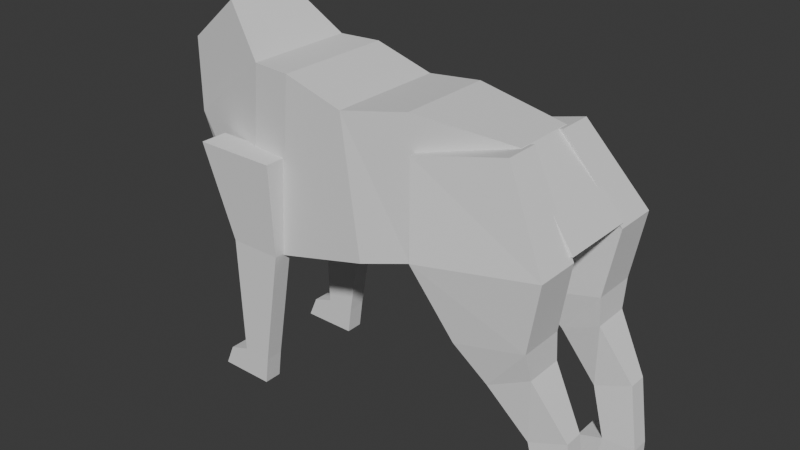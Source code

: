 # Source: Dawg.blend  (saved by Blender 5.0.119; exported with 4.5.12 LTS)
import bpy
from mathutils import Matrix  # noqa: F401  (used for matrix-valued properties, if any)

bpy.ops.wm.read_factory_settings(use_empty=True)
scene = bpy.context.scene
scene.name = 'Scene'

# ---- collections
col_collection = bpy.data.collections.new('Collection'); scene.collection.children.link(col_collection)

# ---- world
world_world = bpy.data.worlds.new('World'); scene.world = world_world
world_world.use_nodes = True; world_world.node_tree.nodes.clear()
_N = world_world.node_tree.nodes; _L = world_world.node_tree.links
n0 = _N.new('ShaderNodeOutputWorld'); n0.name = 'World Output'; n0.location = (200, 100)
n1 = _N.new('ShaderNodeBackground'); n1.name = 'Background'; n1.location = (-200, 100)
n1.inputs[0].default_value = (0.05088, 0.05088, 0.05088, 1.0)
_L.new(n1.outputs[0], n0.inputs[0])
n0.is_active_output = True
world_world.color = (0.05088, 0.05088, 0.05088)
world_world.sun_shadow_jitter_overblur = 0.0

# ---- meshes
me_cube_001 = bpy.data.meshes.new('Cube.001')
me_cube_001.from_pydata([(-0.1659, -0.2146, 0.5312), (-0.1099, -0.2146, 1.176), (-0.1659, 0.2146, 0.5312), (-0.1099, 0.2146, 1.176), (0.1781, -0.2146, 0.6202), (0.108, -0.2146, 1.112), (0.1781, 0.2146, 0.6202), (0.108, 0.2146, 1.112), (0.3458, -0.1743, 0.6622), (0.3357, -0.1743, 1.151), (0.3458, 0.1743, 0.6622), (0.3357, 0.1743, 1.151), (0.8836, -0.1357, 0.8572), (0.6847, -0.1137, 1.116), (0.8836, 0.1357, 0.8572), (0.6847, 0.1137, 1.116), (-0.311, -0.1983, 0.5794), (-0.2592, -0.1983, 1.175), (-0.311, 0.1983, 0.5794), (-0.2592, 0.1983, 1.175), (-0.5156, -0.1187, 0.6461), (-0.6238, -0.1187, 0.9012), (-0.5156, 0.1187, 0.6461), (-0.6238, 0.1187, 0.9012), (-0.4281, -0.1326, 1.332), (-0.4281, 0.1326, 1.332), (-0.6719, -0.07937, 1.149), (-0.6719, 0.07937, 1.149)], [], [(3, 2, 18, 19), (2, 3, 7, 6), (7, 5, 9, 11), (4, 5, 1, 0), (2, 6, 4, 0), (7, 3, 1, 5), (8, 12, 13, 9), (6, 7, 11, 10), (5, 4, 8, 9), (4, 6, 10, 8), (10, 14, 12, 8), (9, 13, 15, 11), (14, 15, 13, 12), (18, 16, 20, 22), (0, 1, 17, 16), (1, 3, 19, 17), (2, 0, 16, 18), (20, 21, 23, 22), (19, 18, 22, 23), (16, 17, 21, 20), (19, 23, 27, 25), (24, 25, 27, 26), (23, 21, 26, 27), (21, 17, 24, 26), (17, 19, 25, 24), (11, 15, 14, 10)])
_uv = me_cube_001.uv_layers.new(name='UVMap')
_uv.uv.foreach_set('vector', [0.625, 0.25, 0.375, 0.25, 0.375, 0.25, 0.625, 0.25, 0.375, 0.25, 0.625, 0.25, 0.625, 0.5, 0.375, 0.5, 0.625, 0.5, 0.625, 0.75, 0.625, 0.75, 0.625, 0.5, 0.375, 0.75, 0.625, 0.75, 0.625, 1.0, 0.375, 1.0, 0.125, 0.5, 0.375, 0.5, 0.375, 0.75, 0.125, 0.75, 0.625, 0.5, 0.875, 0.5, 0.875, 0.75, 0.625, 0.75, 0.375, 0.75, 0.375, 0.75, 0.625, 0.75, 0.625, 0.75, 0.375, 0.5, 0.625, 0.5, 0.625, 0.5, 0.375, 0.5, 0.625, 0.75, 0.375, 0.75, 0.375, 0.75, 0.625, 0.75, 0.375, 0.75, 0.375, 0.5, 0.375, 0.5, 0.375, 0.75, 0.375, 0.5, 0.375, 0.5, 0.375, 0.75, 0.375, 0.75, 0.625, 0.75, 0.625, 0.75, 0.625, 0.5, 0.625, 0.5, 0.375, 0.5, 0.625, 0.5, 0.625, 0.75, 0.375, 0.75, 0.125, 0.5, 0.125, 0.75, 0.125, 0.75, 0.125, 0.5, 0.375, 1.0, 0.625, 1.0, 0.625, 1.0, 0.375, 1.0, 0.875, 0.75, 0.875, 0.5, 0.875, 0.5, 0.875, 0.75, 0.125, 0.5, 0.125, 0.75, 0.125, 0.75, 0.125, 0.5, 0.375, 0.0, 0.625, 0.0, 0.625, 0.25, 0.375, 0.25, 0.625, 0.25, 0.375, 0.25, 0.375, 0.25, 0.625, 0.25, 0.375, 1.0, 0.625, 1.0, 0.625, 1.0, 0.375, 1.0, 0.625, 0.25, 0.625, 0.25, 0.625, 0.25, 0.625, 0.25, 0.875, 0.75, 0.875, 0.5, 0.875, 0.5, 0.875, 0.75, 0.625, 0.25, 0.625, 0.0, 0.625, 0.0, 0.625, 0.25, 0.625, 1.0, 0.625, 1.0, 0.625, 1.0, 0.625, 1.0, 0.875, 0.75, 0.875, 0.5, 0.875, 0.5, 0.875, 0.75, 0.625, 0.5, 0.625, 0.5, 0.375, 0.5, 0.375, 0.5])
me_cube_001.update()
me_cube_004 = bpy.data.meshes.new('Cube.004')
me_cube_004.from_pydata([(0.5946, -0.2805, 0.5341), (0.3588, -0.1945, 1.031), (0.8395, -0.2343, 0.2713), (0.9611, -0.2179, 0.3124), (0.8426, -0.2805, 0.5975), (0.7012, -0.1945, 1.119), (0.8484, -0.253, 0.4994), (0.7071, -0.2631, 0.4284), (0.8859, -0.2343, 0.08749), (0.9942, -0.2179, 0.07984), (0.8725, -0.2343, 0.002749), (0.9942, -0.2179, 0.002749), (0.7987, -0.2343, 0.06033), (0.7987, -0.2343, -0.000683), (0.4406, -0.2959, 0.7474), (0.8846, -0.2875, 0.8384), (0.5946, -0.1196, 0.5341), (0.3588, -0.1196, 1.031), (0.8395, -0.1352, 0.2713), (0.9611, -0.1516, 0.3124), (0.8426, -0.1196, 0.5975), (0.7012, -0.07272, 1.119), (0.8484, -0.1196, 0.4994), (0.7071, -0.1371, 0.4284), (0.8859, -0.1352, 0.08749), (0.9942, -0.1516, 0.07984), (0.8725, -0.1352, 0.002749), (0.9942, -0.1516, 0.002749), (0.7987, -0.1352, 0.06033), (0.7987, -0.1352, -0.000683), (0.4406, -0.1305, 0.7474), (0.8846, -0.1305, 0.8384)], [], [(9, 11, 10, 8), (3, 9, 8, 2), (4, 6, 7, 0), (15, 14, 1, 5), (10, 13, 12, 8), (6, 3, 2, 7), (4, 0, 14, 15), (25, 24, 26, 27), (19, 18, 24, 25), (20, 16, 23, 22), (31, 21, 17, 30), (26, 24, 28, 29), (22, 23, 18, 19), (20, 31, 30, 16), (5, 1, 17, 21), (3, 6, 22, 19), (14, 0, 16, 30), (9, 3, 19, 25), (15, 5, 21, 31), (10, 11, 27, 26), (6, 4, 20, 22), (0, 7, 23, 16), (2, 8, 24, 18), (11, 9, 25, 27), (1, 14, 30, 17), (12, 13, 29, 28), (4, 15, 31, 20), (7, 2, 18, 23), (8, 12, 28, 24), (13, 10, 26, 29)])
_uv = me_cube_004.uv_layers.new(name='UVMap')
_uv.uv.foreach_set('vector', [0.375, 0.75, 0.375, 0.75, 0.375, 1.0, 0.375, 1.0, 0.375, 0.75, 0.375, 0.75, 0.375, 1.0, 0.375, 1.0, 0.375, 0.75, 0.375, 0.75, 0.375, 1.0, 0.375, 1.0, 0.5005, 0.75, 0.5005, 1.0, 0.625, 1.0, 0.625, 0.75, 0.375, 1.0, 0.375, 1.0, 0.375, 1.0, 0.375, 1.0, 0.375, 0.75, 0.375, 0.75, 0.375, 1.0, 0.375, 1.0, 0.375, 0.75, 0.375, 1.0, 0.5005, 1.0, 0.5005, 0.75, 0.375, 0.75, 0.375, 1.0, 0.375, 1.0, 0.375, 0.75, 0.375, 0.75, 0.375, 1.0, 0.375, 1.0, 0.375, 0.75, 0.375, 0.75, 0.375, 1.0, 0.375, 1.0, 0.375, 0.75, 0.5005, 0.75, 0.625, 0.75, 0.625, 1.0, 0.5005, 1.0, 0.375, 1.0, 0.375, 1.0, 0.375, 1.0, 0.375, 1.0, 0.375, 0.75, 0.375, 1.0, 0.375, 1.0, 0.375, 0.75, 0.375, 0.75, 0.5005, 0.75, 0.5005, 1.0, 0.375, 1.0, 0.625, 0.75, 0.625, 1.0, 0.625, 1.0, 0.625, 0.75, 0.375, 0.75, 0.375, 0.75, 0.375, 0.75, 0.375, 0.75, 0.5005, 1.0, 0.375, 1.0, 0.375, 1.0, 0.5005, 1.0, 0.375, 0.75, 0.375, 0.75, 0.375, 0.75, 0.375, 0.75, 0.5005, 0.75, 0.625, 0.75, 0.625, 0.75, 0.5005, 0.75, 0.375, 1.0, 0.375, 0.75, 0.375, 0.75, 0.375, 1.0, 0.375, 0.75, 0.375, 0.75, 0.375, 0.75, 0.375, 0.75, 0.375, 1.0, 0.375, 1.0, 0.375, 1.0, 0.375, 1.0, 0.375, 1.0, 0.375, 1.0, 0.375, 1.0, 0.375, 1.0, 0.375, 0.75, 0.375, 0.75, 0.375, 0.75, 0.375, 0.75, 0.625, 1.0, 0.5005, 1.0, 0.5005, 1.0, 0.625, 1.0, 0.375, 1.0, 0.375, 1.0, 0.375, 1.0, 0.375, 1.0, 0.375, 0.75, 0.5005, 0.75, 0.5005, 0.75, 0.375, 0.75, 0.375, 1.0, 0.375, 1.0, 0.375, 1.0, 0.375, 1.0, 0.375, 1.0, 0.375, 1.0, 0.375, 1.0, 0.375, 1.0, 0.375, 1.0, 0.375, 1.0, 0.375, 1.0, 0.375, 1.0])
me_cube_004.update()
me_plane = bpy.data.meshes.new('Plane')
me_plane.from_pydata([(-0.3553, -0.2524, 0.538), (-0.1623, -0.2524, 0.538), (-0.4449, -0.2845, 0.8864), (-0.1443, -0.2845, 0.8864), (-0.3423, -0.2501, 0.103), (-0.2358, -0.2501, 0.103), (-0.3561, -0.2501, 0.001086), (-0.2496, -0.2501, 0.001086), (-0.4181, -0.2501, 0.0781), (-0.4509, -0.2501, 0.001086), (-0.3553, -0.1857, 0.538), (-0.1623, -0.1857, 0.538), (-0.4449, -0.1857, 0.8864), (-0.1443, -0.1857, 0.8864), (-0.3423, -0.1857, 0.103), (-0.2358, -0.1857, 0.103), (-0.3561, -0.1857, 0.001086), (-0.2496, -0.1857, 0.001086), (-0.4181, -0.1857, 0.0781), (-0.4509, -0.1857, 0.001086)], [], [(0, 2, 3, 1), (1, 5, 4, 0), (5, 7, 6, 4), (6, 9, 8, 4), (10, 11, 13, 12), (11, 10, 14, 15), (15, 14, 16, 17), (16, 14, 18, 19), (9, 6, 16, 19), (1, 3, 13, 11), (7, 5, 15, 17), (5, 1, 11, 15), (3, 2, 12, 13), (8, 9, 19, 18), (2, 0, 10, 12), (6, 7, 17, 16), (4, 8, 18, 14), (0, 4, 14, 10)])
_uv = me_plane.uv_layers.new(name='UVMap')
_uv.uv.foreach_set('vector', [0.0, 0.0, 0.0, 1.0, 1.0, 1.0, 1.0, 0.0, 1.0, 0.0, 1.0, 0.0, 0.0, 0.0, 0.0, 0.0, 1.0, 0.0, 1.0, 0.0, 0.0, 0.0, 0.0, 0.0, 0.0, 0.0, 0.0, 0.0, 0.0, 0.0, 0.0, 0.0, 0.0, 0.0, 1.0, 0.0, 1.0, 1.0, 0.0, 1.0, 1.0, 0.0, 0.0, 0.0, 0.0, 0.0, 1.0, 0.0, 1.0, 0.0, 0.0, 0.0, 0.0, 0.0, 1.0, 0.0, 0.0, 0.0, 0.0, 0.0, 0.0, 0.0, 0.0, 0.0, 0.0, 0.0, 0.0, 0.0, 0.0, 0.0, 0.0, 0.0, 1.0, 0.0, 1.0, 1.0, 1.0, 1.0, 1.0, 0.0, 1.0, 0.0, 1.0, 0.0, 1.0, 0.0, 1.0, 0.0, 1.0, 0.0, 1.0, 0.0, 1.0, 0.0, 1.0, 0.0, 1.0, 1.0, 0.0, 1.0, 0.0, 1.0, 1.0, 1.0, 0.0, 0.0, 0.0, 0.0, 0.0, 0.0, 0.0, 0.0, 0.0, 1.0, 0.0, 0.0, 0.0, 0.0, 0.0, 1.0, 0.0, 0.0, 1.0, 0.0, 1.0, 0.0, 0.0, 0.0, 0.0, 0.0, 0.0, 0.0, 0.0, 0.0, 0.0, 0.0, 0.0, 0.0, 0.0, 0.0, 0.0, 0.0, 0.0, 0.0])
me_plane.update()

# ---- objects
ob_empty = bpy.data.objects.new('Empty', None)
ob_cube = bpy.data.objects.new('Cube', me_cube_001)
ob_cube_001 = bpy.data.objects.new('Cube.001', me_cube_004)
ob_plane = bpy.data.objects.new('Plane', me_plane)

# ---- transforms, parenting, visibility, modifiers, constraints
ob_empty.location = (0.0, 4.154, 0.7541)
ob_empty.rotation_euler = (1.571, -0.0, 0.0)
ob_empty.scale = (0.514, 0.514, 0.514)
ob_empty.empty_display_type = 'IMAGE'
ob_empty.empty_display_size = 5.0
ob_empty.use_empty_image_alpha = True
ob_empty.color = (1.0, 1.0, 1.0, 0.3462)
ob_cube.location = (0.0, 0.0, 0.0)
ob_cube_001.location = (0.0, 0.0, 0.0)
_m = ob_cube_001.modifiers.new('Mirror', 'MIRROR')
_m.use_axis = (False, True, False)
ob_plane.location = (0.0, 0.0, 0.0)
_m = ob_plane.modifiers.new('Mirror', 'MIRROR')
_m.use_axis = (False, True, False)

# ---- collection membership
col_collection.objects.link(ob_empty)
col_collection.objects.link(ob_cube)
col_collection.objects.link(ob_cube_001)
col_collection.objects.link(ob_plane)

# ---- scene / render settings (as saved in the file)
scene.frame_start = 1; scene.frame_end = 250; scene.frame_set(1)
scene.render.engine = 'BLENDER_EEVEE_NEXT'
scene.render.bake_bias = 0.0
scene.render.bake_samples = 0
scene.cycles.sampling_pattern = 'TABULATED_SOBOL'
scene.eevee.use_volume_custom_range = False
bpy.context.view_layer.update()

# ---- added for rendering (the .blend has no active camera and no usable light): camera, sun
cam_auto = bpy.data.cameras.new('AutoCamera')
cam_auto.lens = 50.0
cam_auto.sensor_width = 36.0
cam_auto.clip_end = 1000.0
ob_auto_camera = bpy.data.objects.new('AutoCamera', cam_auto)
scene.collection.objects.link(ob_auto_camera)
ob_auto_camera.location = (2.20962, -2.45818, 2.30442)
ob_auto_camera.rotation_euler = (1.09748, -7.21219e-08, 0.694738)
scene.camera = ob_auto_camera
light_auto_sun = bpy.data.lights.new('AutoSun', 'SUN')
light_auto_sun.energy = 3.0
light_auto_sun.angle = 0.0523599
ob_auto_sun = bpy.data.objects.new('AutoSun', light_auto_sun)
scene.collection.objects.link(ob_auto_sun)
ob_auto_sun.rotation_euler = (0.872665, 0.174533, 0.523599)
bpy.context.view_layer.update()
